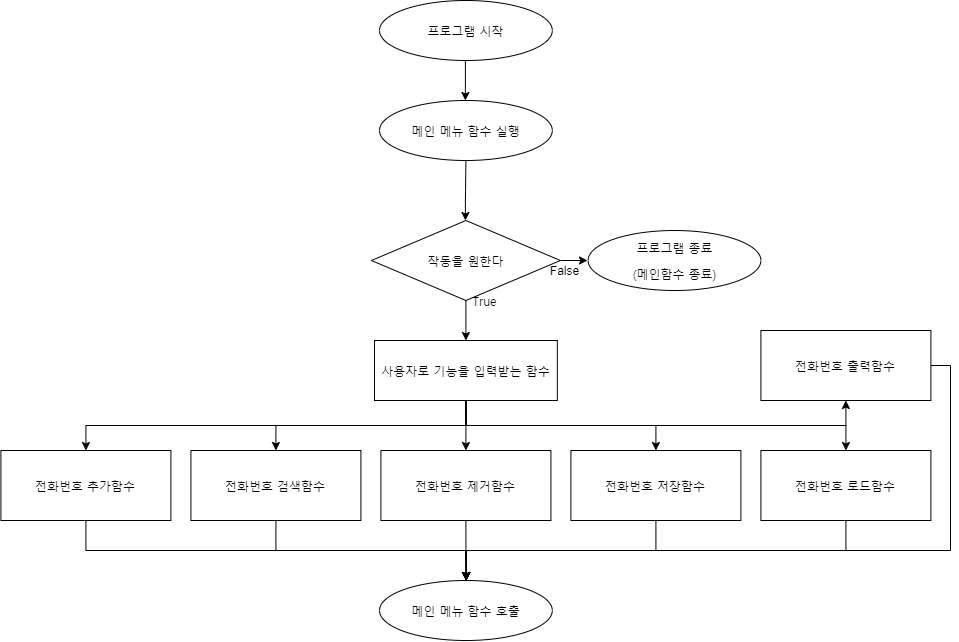

The diagram above was exported from draw.io. Its source (the exported page's mxGraphModel, read from the mxfile embedded in the PNG):
<mxGraphModel dx="1105" dy="672" grid="1" gridSize="10" guides="1" tooltips="1" connect="1" arrows="1" fold="1" page="1" pageScale="1" pageWidth="1390" pageHeight="980" background="#ffffff" math="0" shadow="0">
  <root>
    <mxCell id="0" />
    <mxCell id="1" parent="0" />
    <mxCell id="MEPT2hJdMY-A5xlbmQ6W-56" value="&lt;p&gt;&lt;font style=&quot;font-size: 12px&quot;&gt;프로그램 시작&lt;/font&gt;&lt;/p&gt;" style="ellipse;whiteSpace=wrap;html=1;fontFamily=나눔스퀘어라운드 Bold;labelBackgroundColor=none;labelBorderColor=none;" parent="1" vertex="1">
      <mxGeometry x="425" y="30" width="172.81" height="60" as="geometry" />
    </mxCell>
    <mxCell id="MEPT2hJdMY-A5xlbmQ6W-76" style="edgeStyle=orthogonalEdgeStyle;rounded=0;orthogonalLoop=1;jettySize=auto;html=1;exitX=0.5;exitY=1;exitDx=0;exitDy=0;entryX=0.5;entryY=0;entryDx=0;entryDy=0;fontFamily=나눔스퀘어라운드 Bold;" parent="1" source="MEPT2hJdMY-A5xlbmQ6W-59" target="MEPT2hJdMY-A5xlbmQ6W-64" edge="1">
      <mxGeometry relative="1" as="geometry" />
    </mxCell>
    <mxCell id="MEPT2hJdMY-A5xlbmQ6W-77" style="edgeStyle=orthogonalEdgeStyle;rounded=0;orthogonalLoop=1;jettySize=auto;html=1;exitX=0.5;exitY=1;exitDx=0;exitDy=0;entryX=0.5;entryY=0;entryDx=0;entryDy=0;fontFamily=나눔스퀘어라운드 Bold;" parent="1" source="MEPT2hJdMY-A5xlbmQ6W-59" target="MEPT2hJdMY-A5xlbmQ6W-60" edge="1">
      <mxGeometry relative="1" as="geometry" />
    </mxCell>
    <mxCell id="MEPT2hJdMY-A5xlbmQ6W-78" style="edgeStyle=orthogonalEdgeStyle;rounded=0;orthogonalLoop=1;jettySize=auto;html=1;exitX=0.5;exitY=1;exitDx=0;exitDy=0;entryX=0.5;entryY=0;entryDx=0;entryDy=0;fontFamily=나눔스퀘어라운드 Bold;" parent="1" source="MEPT2hJdMY-A5xlbmQ6W-59" target="MEPT2hJdMY-A5xlbmQ6W-63" edge="1">
      <mxGeometry relative="1" as="geometry" />
    </mxCell>
    <mxCell id="MEPT2hJdMY-A5xlbmQ6W-79" style="edgeStyle=orthogonalEdgeStyle;rounded=0;orthogonalLoop=1;jettySize=auto;html=1;exitX=0.5;exitY=1;exitDx=0;exitDy=0;entryX=0.5;entryY=0;entryDx=0;entryDy=0;fontFamily=나눔스퀘어라운드 Bold;" parent="1" source="MEPT2hJdMY-A5xlbmQ6W-59" target="MEPT2hJdMY-A5xlbmQ6W-65" edge="1">
      <mxGeometry relative="1" as="geometry" />
    </mxCell>
    <mxCell id="MEPT2hJdMY-A5xlbmQ6W-80" style="edgeStyle=orthogonalEdgeStyle;rounded=0;orthogonalLoop=1;jettySize=auto;html=1;exitX=0.5;exitY=1;exitDx=0;exitDy=0;fontFamily=나눔스퀘어라운드 Bold;" parent="1" source="MEPT2hJdMY-A5xlbmQ6W-59" target="MEPT2hJdMY-A5xlbmQ6W-66" edge="1">
      <mxGeometry relative="1" as="geometry" />
    </mxCell>
    <mxCell id="MEPT2hJdMY-A5xlbmQ6W-59" value="사용자로 기능을 입력받는 함수" style="rounded=0;whiteSpace=wrap;html=1;labelBackgroundColor=none;fontFamily=나눔스퀘어라운드 Bold;" parent="1" vertex="1">
      <mxGeometry x="420.01" y="370" width="182.81" height="60" as="geometry" />
    </mxCell>
    <mxCell id="MEPT2hJdMY-A5xlbmQ6W-82" style="edgeStyle=orthogonalEdgeStyle;rounded=0;orthogonalLoop=1;jettySize=auto;html=1;exitX=0.5;exitY=1;exitDx=0;exitDy=0;entryX=0.5;entryY=0;entryDx=0;entryDy=0;fontFamily=나눔스퀘어라운드 Bold;" parent="1" source="MEPT2hJdMY-A5xlbmQ6W-60" edge="1">
      <mxGeometry relative="1" as="geometry">
        <mxPoint x="511.7950000000001" y="610" as="targetPoint" />
      </mxGeometry>
    </mxCell>
    <mxCell id="MEPT2hJdMY-A5xlbmQ6W-60" value="전화번호 추가함수" style="rounded=0;whiteSpace=wrap;html=1;labelBackgroundColor=none;fontFamily=나눔스퀘어라운드 Bold;" parent="1" vertex="1">
      <mxGeometry x="46.41" y="480" width="170" height="70" as="geometry" />
    </mxCell>
    <mxCell id="MEPT2hJdMY-A5xlbmQ6W-61" value="" style="endArrow=classic;html=1;fontFamily=나눔스퀘어라운드 Bold;" parent="1" edge="1">
      <mxGeometry width="50" height="50" relative="1" as="geometry">
        <mxPoint x="510.90000000000003" y="90" as="sourcePoint" />
        <mxPoint x="510.90000000000003" y="130" as="targetPoint" />
        <Array as="points">
          <mxPoint x="510.90000000000003" y="130" />
        </Array>
      </mxGeometry>
    </mxCell>
    <mxCell id="MEPT2hJdMY-A5xlbmQ6W-62" value="" style="endArrow=classic;html=1;fontFamily=나눔스퀘어라운드 Bold;exitX=0.5;exitY=1;exitDx=0;exitDy=0;" parent="1" edge="1" source="f1g_edPdkc-TpZXu09xq-8">
      <mxGeometry width="50" height="50" relative="1" as="geometry">
        <mxPoint x="510.81" y="201" as="sourcePoint" />
        <mxPoint x="510.91" y="250" as="targetPoint" />
        <Array as="points">
          <mxPoint x="510.91" y="230" />
        </Array>
      </mxGeometry>
    </mxCell>
    <mxCell id="MEPT2hJdMY-A5xlbmQ6W-83" style="edgeStyle=orthogonalEdgeStyle;rounded=0;orthogonalLoop=1;jettySize=auto;html=1;exitX=0.5;exitY=1;exitDx=0;exitDy=0;entryX=0.5;entryY=0;entryDx=0;entryDy=0;fontFamily=나눔스퀘어라운드 Bold;" parent="1" source="MEPT2hJdMY-A5xlbmQ6W-63" edge="1">
      <mxGeometry relative="1" as="geometry">
        <mxPoint x="511.7950000000001" y="610" as="targetPoint" />
      </mxGeometry>
    </mxCell>
    <mxCell id="MEPT2hJdMY-A5xlbmQ6W-63" value="전화번호 검색함수" style="rounded=0;whiteSpace=wrap;html=1;labelBackgroundColor=none;fontFamily=나눔스퀘어라운드 Bold;" parent="1" vertex="1">
      <mxGeometry x="236.41" y="480" width="170" height="70" as="geometry" />
    </mxCell>
    <mxCell id="MEPT2hJdMY-A5xlbmQ6W-85" style="edgeStyle=orthogonalEdgeStyle;rounded=0;orthogonalLoop=1;jettySize=auto;html=1;entryX=0.5;entryY=0;entryDx=0;entryDy=0;fontFamily=나눔스퀘어라운드 Bold;" parent="1" source="MEPT2hJdMY-A5xlbmQ6W-64" edge="1">
      <mxGeometry relative="1" as="geometry">
        <mxPoint x="511.7950000000001" y="610" as="targetPoint" />
      </mxGeometry>
    </mxCell>
    <mxCell id="MEPT2hJdMY-A5xlbmQ6W-64" value="전화번호 제거함수" style="rounded=0;whiteSpace=wrap;html=1;labelBackgroundColor=none;fontFamily=나눔스퀘어라운드 Bold;" parent="1" vertex="1">
      <mxGeometry x="426.41" y="480" width="170" height="70" as="geometry" />
    </mxCell>
    <mxCell id="MEPT2hJdMY-A5xlbmQ6W-88" style="edgeStyle=orthogonalEdgeStyle;rounded=0;orthogonalLoop=1;jettySize=auto;html=1;exitX=0.5;exitY=1;exitDx=0;exitDy=0;fontFamily=나눔스퀘어라운드 Bold;" parent="1" source="MEPT2hJdMY-A5xlbmQ6W-65" edge="1">
      <mxGeometry relative="1" as="geometry">
        <mxPoint x="511.79999999999995" y="610" as="targetPoint" />
      </mxGeometry>
    </mxCell>
    <mxCell id="MEPT2hJdMY-A5xlbmQ6W-65" value="전화번호 저장함수" style="rounded=0;whiteSpace=wrap;html=1;labelBackgroundColor=none;fontFamily=나눔스퀘어라운드 Bold;" parent="1" vertex="1">
      <mxGeometry x="616.41" y="480" width="170" height="70" as="geometry" />
    </mxCell>
    <mxCell id="MEPT2hJdMY-A5xlbmQ6W-87" style="edgeStyle=orthogonalEdgeStyle;rounded=0;orthogonalLoop=1;jettySize=auto;html=1;exitX=0.5;exitY=1;exitDx=0;exitDy=0;entryX=0.5;entryY=0;entryDx=0;entryDy=0;fontFamily=나눔스퀘어라운드 Bold;" parent="1" source="MEPT2hJdMY-A5xlbmQ6W-66" edge="1">
      <mxGeometry relative="1" as="geometry">
        <mxPoint x="511.7950000000001" y="610" as="targetPoint" />
      </mxGeometry>
    </mxCell>
    <mxCell id="MEPT2hJdMY-A5xlbmQ6W-66" value="전화번호 로드함수" style="rounded=0;whiteSpace=wrap;html=1;labelBackgroundColor=none;fontFamily=나눔스퀘어라운드 Bold;" parent="1" vertex="1">
      <mxGeometry x="806.41" y="480" width="170" height="70" as="geometry" />
    </mxCell>
    <mxCell id="MEPT2hJdMY-A5xlbmQ6W-96" style="edgeStyle=orthogonalEdgeStyle;rounded=0;orthogonalLoop=1;jettySize=auto;html=1;exitX=0.5;exitY=1;exitDx=0;exitDy=0;entryX=0.5;entryY=0;entryDx=0;entryDy=0;fontFamily=나눔스퀘어라운드 Bold;" parent="1" source="MEPT2hJdMY-A5xlbmQ6W-93" target="MEPT2hJdMY-A5xlbmQ6W-59" edge="1">
      <mxGeometry relative="1" as="geometry" />
    </mxCell>
    <mxCell id="MEPT2hJdMY-A5xlbmQ6W-99" value="" style="edgeStyle=orthogonalEdgeStyle;rounded=0;orthogonalLoop=1;jettySize=auto;html=1;fontFamily=나눔스퀘어라운드 Bold;" parent="1" source="MEPT2hJdMY-A5xlbmQ6W-93" edge="1">
      <mxGeometry relative="1" as="geometry">
        <mxPoint x="633" y="290" as="targetPoint" />
      </mxGeometry>
    </mxCell>
    <mxCell id="MEPT2hJdMY-A5xlbmQ6W-93" value="작동을 원한다" style="rhombus;whiteSpace=wrap;html=1;labelBackgroundColor=none;fontFamily=나눔스퀘어라운드 Bold;" parent="1" vertex="1">
      <mxGeometry x="416.91" y="250" width="189" height="80" as="geometry" />
    </mxCell>
    <mxCell id="MEPT2hJdMY-A5xlbmQ6W-97" value="True" style="text;html=1;align=center;verticalAlign=middle;resizable=0;points=[];autosize=1;fontFamily=나눔스퀘어라운드 Bold;" parent="1" vertex="1">
      <mxGeometry x="510" y="320" width="40" height="20" as="geometry" />
    </mxCell>
    <mxCell id="GCDx3Icgcz4hcpaRZ6EC-1" value="False" style="text;html=1;align=center;verticalAlign=middle;resizable=0;points=[];autosize=1;" parent="1" vertex="1">
      <mxGeometry x="590" y="290" width="40" height="20" as="geometry" />
    </mxCell>
    <mxCell id="f1g_edPdkc-TpZXu09xq-2" value="&lt;p&gt;메인 메뉴 함수 호출&lt;/p&gt;" style="ellipse;whiteSpace=wrap;html=1;fontFamily=나눔스퀘어라운드 Bold;labelBackgroundColor=none;labelBorderColor=none;" vertex="1" parent="1">
      <mxGeometry x="425" y="610" width="172.81" height="60" as="geometry" />
    </mxCell>
    <mxCell id="f1g_edPdkc-TpZXu09xq-3" value="&lt;p&gt;프로그램 종료&lt;/p&gt;&lt;p&gt;(메인함수 종료)&lt;/p&gt;" style="ellipse;whiteSpace=wrap;html=1;fontFamily=나눔스퀘어라운드 Bold;labelBackgroundColor=none;labelBorderColor=none;" vertex="1" parent="1">
      <mxGeometry x="633.6" y="260" width="172.81" height="60" as="geometry" />
    </mxCell>
    <mxCell id="f1g_edPdkc-TpZXu09xq-6" style="edgeStyle=orthogonalEdgeStyle;rounded=0;orthogonalLoop=1;jettySize=auto;html=1;exitX=1;exitY=0.5;exitDx=0;exitDy=0;" edge="1" parent="1" source="f1g_edPdkc-TpZXu09xq-4" target="f1g_edPdkc-TpZXu09xq-2">
      <mxGeometry relative="1" as="geometry">
        <Array as="points">
          <mxPoint x="996" y="395" />
          <mxPoint x="996" y="580" />
          <mxPoint x="511" y="580" />
        </Array>
      </mxGeometry>
    </mxCell>
    <mxCell id="f1g_edPdkc-TpZXu09xq-4" value="전화번호 출력함수" style="rounded=0;whiteSpace=wrap;html=1;labelBackgroundColor=none;fontFamily=나눔스퀘어라운드 Bold;" vertex="1" parent="1">
      <mxGeometry x="806.41" y="360" width="170" height="70" as="geometry" />
    </mxCell>
    <mxCell id="f1g_edPdkc-TpZXu09xq-5" style="edgeStyle=orthogonalEdgeStyle;rounded=0;orthogonalLoop=1;jettySize=auto;html=1;exitX=0.5;exitY=1;exitDx=0;exitDy=0;entryX=0.5;entryY=1;entryDx=0;entryDy=0;" edge="1" parent="1" target="f1g_edPdkc-TpZXu09xq-4">
      <mxGeometry relative="1" as="geometry">
        <mxPoint x="511.41499999999996" y="435" as="sourcePoint" />
        <mxPoint x="891.4099999999999" y="425" as="targetPoint" />
        <Array as="points">
          <mxPoint x="511" y="455" />
          <mxPoint x="891" y="455" />
        </Array>
      </mxGeometry>
    </mxCell>
    <mxCell id="f1g_edPdkc-TpZXu09xq-8" value="&lt;p&gt;메인 메뉴 함수 실행&lt;/p&gt;" style="ellipse;whiteSpace=wrap;html=1;fontFamily=나눔스퀘어라운드 Bold;labelBackgroundColor=none;labelBorderColor=none;" vertex="1" parent="1">
      <mxGeometry x="425" y="130" width="172.81" height="60" as="geometry" />
    </mxCell>
  </root>
</mxGraphModel>